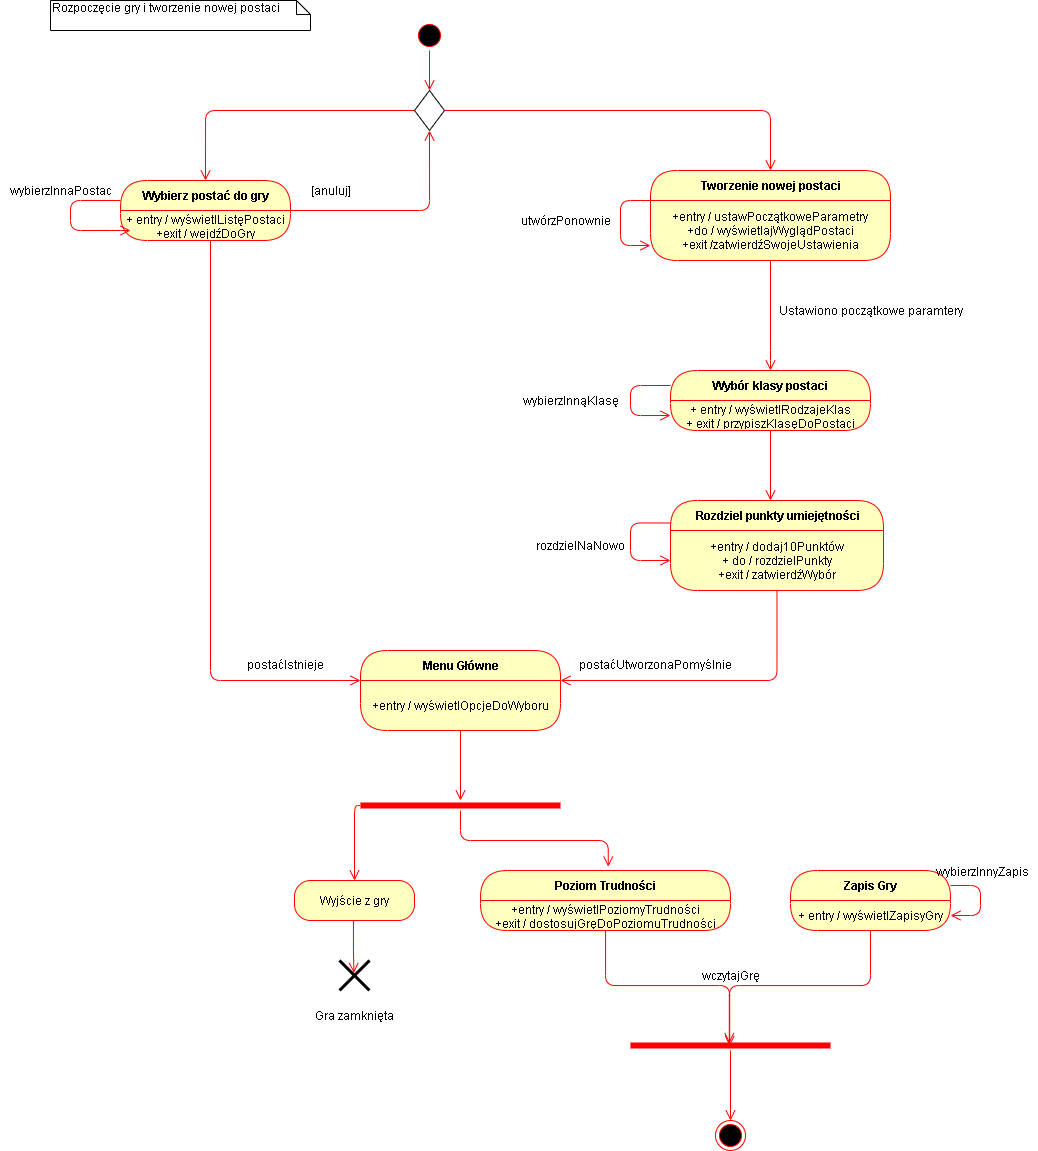

The diagram above was exported from draw.io. Its source (the exported page's mxGraphModel, read from the mxfile embedded in the PNG):
<mxGraphModel dx="2500" dy="876" grid="1" gridSize="10" guides="1" tooltips="1" connect="1" arrows="1" fold="1" page="1" pageScale="1" pageWidth="827" pageHeight="1169" math="0" shadow="0">
  <root>
    <mxCell id="0" />
    <mxCell id="1" parent="0" />
    <mxCell id="oSwhfnFjqIHa9kRJ7eO8-1" value="" style="ellipse;html=1;shape=startState;fillColor=#000000;strokeColor=#ff0000;" vertex="1" parent="1">
      <mxGeometry x="384" y="30" width="30" height="30" as="geometry" />
    </mxCell>
    <mxCell id="oSwhfnFjqIHa9kRJ7eO8-2" value="" style="edgeStyle=orthogonalEdgeStyle;html=1;verticalAlign=bottom;endArrow=open;endSize=8;strokeColor=#ff0000;" edge="1" source="oSwhfnFjqIHa9kRJ7eO8-1" parent="1">
      <mxGeometry relative="1" as="geometry">
        <mxPoint x="399" y="100" as="targetPoint" />
      </mxGeometry>
    </mxCell>
    <mxCell id="oSwhfnFjqIHa9kRJ7eO8-14" style="edgeStyle=orthogonalEdgeStyle;rounded=1;orthogonalLoop=1;jettySize=auto;html=1;entryX=0.5;entryY=0;entryDx=0;entryDy=0;verticalAlign=bottom;strokeColor=#ff0000;endArrow=open;endSize=8;" edge="1" parent="1" source="oSwhfnFjqIHa9kRJ7eO8-3" target="oSwhfnFjqIHa9kRJ7eO8-6">
      <mxGeometry relative="1" as="geometry" />
    </mxCell>
    <mxCell id="oSwhfnFjqIHa9kRJ7eO8-20" style="edgeStyle=orthogonalEdgeStyle;rounded=1;orthogonalLoop=1;jettySize=auto;html=1;entryX=0.5;entryY=0;entryDx=0;entryDy=0;verticalAlign=bottom;strokeColor=#ff0000;endArrow=open;endSize=8;" edge="1" parent="1" source="oSwhfnFjqIHa9kRJ7eO8-3" target="oSwhfnFjqIHa9kRJ7eO8-17">
      <mxGeometry relative="1" as="geometry" />
    </mxCell>
    <mxCell id="oSwhfnFjqIHa9kRJ7eO8-3" value="" style="rhombus;whiteSpace=wrap;html=1;" vertex="1" parent="1">
      <mxGeometry x="384" y="100" width="30" height="40" as="geometry" />
    </mxCell>
    <mxCell id="oSwhfnFjqIHa9kRJ7eO8-8" value="" style="edgeStyle=orthogonalEdgeStyle;html=1;verticalAlign=bottom;endArrow=open;endSize=8;strokeColor=#ff0000;entryX=0;entryY=0;entryDx=0;entryDy=0;" edge="1" source="oSwhfnFjqIHa9kRJ7eO8-6" parent="1" target="oSwhfnFjqIHa9kRJ7eO8-40">
      <mxGeometry relative="1" as="geometry">
        <mxPoint x="175" y="650" as="targetPoint" />
        <Array as="points">
          <mxPoint x="180" y="690" />
        </Array>
      </mxGeometry>
    </mxCell>
    <mxCell id="oSwhfnFjqIHa9kRJ7eO8-9" value="Rozpoczęcie gry i tworzenie nowej postaci" style="shape=note;whiteSpace=wrap;html=1;size=14;verticalAlign=top;align=left;spacingTop=-6;" vertex="1" parent="1">
      <mxGeometry x="20" y="10" width="260" height="30" as="geometry" />
    </mxCell>
    <mxCell id="oSwhfnFjqIHa9kRJ7eO8-12" style="edgeStyle=orthogonalEdgeStyle;rounded=1;orthogonalLoop=1;jettySize=auto;html=1;entryX=0.5;entryY=1;entryDx=0;entryDy=0;verticalAlign=bottom;strokeColor=#ff0000;endArrow=open;endSize=8;" edge="1" parent="1" source="oSwhfnFjqIHa9kRJ7eO8-6" target="oSwhfnFjqIHa9kRJ7eO8-3">
      <mxGeometry relative="1" as="geometry" />
    </mxCell>
    <mxCell id="oSwhfnFjqIHa9kRJ7eO8-6" value="Wybierz postać do gry" style="swimlane;html=1;fontStyle=1;align=center;verticalAlign=middle;childLayout=stackLayout;horizontal=1;startSize=30;horizontalStack=0;resizeParent=0;resizeLast=1;container=0;fontColor=#000000;collapsible=0;rounded=1;arcSize=30;strokeColor=#ff0000;fillColor=#ffffc0;swimlaneFillColor=#ffffc0;dropTarget=0;" vertex="1" parent="1">
      <mxGeometry x="90" y="190" width="170" height="60" as="geometry" />
    </mxCell>
    <mxCell id="oSwhfnFjqIHa9kRJ7eO8-7" value="+ entry / wyświetlListęPostaci&lt;br&gt;+exit / wejdźDoGry" style="text;html=1;strokeColor=none;fillColor=none;align=center;verticalAlign=middle;spacingLeft=4;spacingRight=4;whiteSpace=wrap;overflow=hidden;rotatable=0;fontColor=#000000;" vertex="1" parent="oSwhfnFjqIHa9kRJ7eO8-6">
      <mxGeometry y="30" width="170" height="30" as="geometry" />
    </mxCell>
    <mxCell id="oSwhfnFjqIHa9kRJ7eO8-10" style="edgeStyle=orthogonalEdgeStyle;rounded=1;orthogonalLoop=1;jettySize=auto;html=1;verticalAlign=bottom;strokeColor=#ff0000;endArrow=open;endSize=8;" edge="1" parent="oSwhfnFjqIHa9kRJ7eO8-6" source="oSwhfnFjqIHa9kRJ7eO8-6">
      <mxGeometry relative="1" as="geometry">
        <mxPoint x="10" y="50" as="targetPoint" />
        <Array as="points">
          <mxPoint x="-50" y="20" />
          <mxPoint x="-50" y="50" />
          <mxPoint y="50" />
        </Array>
      </mxGeometry>
    </mxCell>
    <mxCell id="oSwhfnFjqIHa9kRJ7eO8-11" value="wybierzInnaPostac" style="text;html=1;align=center;verticalAlign=middle;resizable=0;points=[];autosize=1;" vertex="1" parent="1">
      <mxGeometry x="-30" y="190" width="120" height="20" as="geometry" />
    </mxCell>
    <mxCell id="oSwhfnFjqIHa9kRJ7eO8-13" value="[anuluj]" style="text;html=1;align=center;verticalAlign=middle;resizable=0;points=[];autosize=1;" vertex="1" parent="1">
      <mxGeometry x="270" y="190" width="60" height="20" as="geometry" />
    </mxCell>
    <mxCell id="oSwhfnFjqIHa9kRJ7eO8-19" value="" style="edgeStyle=orthogonalEdgeStyle;html=1;verticalAlign=bottom;endArrow=open;endSize=8;strokeColor=#ff0000;" edge="1" source="oSwhfnFjqIHa9kRJ7eO8-17" parent="1">
      <mxGeometry relative="1" as="geometry">
        <mxPoint x="740" y="380" as="targetPoint" />
        <Array as="points">
          <mxPoint x="740" y="370" />
        </Array>
      </mxGeometry>
    </mxCell>
    <mxCell id="oSwhfnFjqIHa9kRJ7eO8-17" value="Tworzenie nowej postaci" style="swimlane;html=1;fontStyle=1;align=center;verticalAlign=middle;childLayout=stackLayout;horizontal=1;startSize=30;horizontalStack=0;resizeParent=0;resizeLast=1;container=0;fontColor=#000000;collapsible=0;rounded=1;arcSize=30;strokeColor=#ff0000;fillColor=#ffffc0;swimlaneFillColor=#ffffc0;dropTarget=0;" vertex="1" parent="1">
      <mxGeometry x="620" y="180" width="240" height="90" as="geometry" />
    </mxCell>
    <mxCell id="oSwhfnFjqIHa9kRJ7eO8-18" value="+entry / ustawPoczątkoweParametry&lt;br&gt;+do / wyświetlajWyglądPostaci&lt;br&gt;+exit /zatwierdźSwojeUstawienia" style="text;html=1;strokeColor=none;fillColor=none;align=center;verticalAlign=middle;spacingLeft=4;spacingRight=4;whiteSpace=wrap;overflow=hidden;rotatable=0;fontColor=#000000;" vertex="1" parent="oSwhfnFjqIHa9kRJ7eO8-17">
      <mxGeometry y="30" width="240" height="60" as="geometry" />
    </mxCell>
    <mxCell id="oSwhfnFjqIHa9kRJ7eO8-22" style="edgeStyle=orthogonalEdgeStyle;rounded=1;orthogonalLoop=1;jettySize=auto;html=1;exitX=0;exitY=0;exitDx=0;exitDy=0;entryX=0;entryY=0.75;entryDx=0;entryDy=0;verticalAlign=bottom;strokeColor=#ff0000;endArrow=open;endSize=8;" edge="1" parent="oSwhfnFjqIHa9kRJ7eO8-17" source="oSwhfnFjqIHa9kRJ7eO8-18" target="oSwhfnFjqIHa9kRJ7eO8-18">
      <mxGeometry relative="1" as="geometry">
        <Array as="points">
          <mxPoint x="-30" y="30" />
          <mxPoint x="-30" y="75" />
        </Array>
      </mxGeometry>
    </mxCell>
    <mxCell id="oSwhfnFjqIHa9kRJ7eO8-24" value="utwórzPonownie" style="text;html=1;align=center;verticalAlign=middle;resizable=0;points=[];autosize=1;" vertex="1" parent="1">
      <mxGeometry x="480" y="220" width="110" height="20" as="geometry" />
    </mxCell>
    <mxCell id="oSwhfnFjqIHa9kRJ7eO8-27" value="" style="edgeStyle=orthogonalEdgeStyle;html=1;verticalAlign=bottom;endArrow=open;endSize=8;strokeColor=#ff0000;" edge="1" source="oSwhfnFjqIHa9kRJ7eO8-25" parent="1">
      <mxGeometry relative="1" as="geometry">
        <mxPoint x="740" y="510" as="targetPoint" />
      </mxGeometry>
    </mxCell>
    <mxCell id="oSwhfnFjqIHa9kRJ7eO8-25" value="Wybór klasy postaci" style="swimlane;html=1;fontStyle=1;align=center;verticalAlign=middle;childLayout=stackLayout;horizontal=1;startSize=30;horizontalStack=0;resizeParent=0;resizeLast=1;container=0;fontColor=#000000;collapsible=0;rounded=1;arcSize=30;strokeColor=#ff0000;fillColor=#ffffc0;swimlaneFillColor=#ffffc0;dropTarget=0;" vertex="1" parent="1">
      <mxGeometry x="640" y="380" width="200" height="60" as="geometry" />
    </mxCell>
    <mxCell id="oSwhfnFjqIHa9kRJ7eO8-26" value="+ entry / wyświetlRodzajeKlas&lt;br&gt;+ exit / przypiszKlasęDoPostaci&lt;br&gt;" style="text;html=1;strokeColor=none;fillColor=none;align=center;verticalAlign=middle;spacingLeft=4;spacingRight=4;whiteSpace=wrap;overflow=hidden;rotatable=0;fontColor=#000000;" vertex="1" parent="oSwhfnFjqIHa9kRJ7eO8-25">
      <mxGeometry y="30" width="200" height="30" as="geometry" />
    </mxCell>
    <mxCell id="oSwhfnFjqIHa9kRJ7eO8-29" style="edgeStyle=orthogonalEdgeStyle;rounded=1;orthogonalLoop=1;jettySize=auto;html=1;exitX=0;exitY=0.25;exitDx=0;exitDy=0;entryX=0;entryY=0.5;entryDx=0;entryDy=0;verticalAlign=bottom;strokeColor=#ff0000;endArrow=open;endSize=8;" edge="1" parent="oSwhfnFjqIHa9kRJ7eO8-25" source="oSwhfnFjqIHa9kRJ7eO8-25" target="oSwhfnFjqIHa9kRJ7eO8-26">
      <mxGeometry relative="1" as="geometry">
        <Array as="points">
          <mxPoint x="-40" y="15" />
          <mxPoint x="-40" y="45" />
        </Array>
      </mxGeometry>
    </mxCell>
    <mxCell id="oSwhfnFjqIHa9kRJ7eO8-28" value="Ustawiono początkowe paramtery" style="text;html=1;align=center;verticalAlign=middle;resizable=0;points=[];autosize=1;" vertex="1" parent="1">
      <mxGeometry x="740" y="310" width="200" height="20" as="geometry" />
    </mxCell>
    <mxCell id="oSwhfnFjqIHa9kRJ7eO8-30" value="wybierzInnąKlasę" style="text;html=1;align=center;verticalAlign=middle;resizable=0;points=[];autosize=1;" vertex="1" parent="1">
      <mxGeometry x="485" y="400" width="110" height="20" as="geometry" />
    </mxCell>
    <mxCell id="oSwhfnFjqIHa9kRJ7eO8-34" value="" style="edgeStyle=orthogonalEdgeStyle;html=1;verticalAlign=bottom;endArrow=open;endSize=8;strokeColor=#ff0000;entryX=1;entryY=0;entryDx=0;entryDy=0;" edge="1" source="oSwhfnFjqIHa9kRJ7eO8-32" parent="1" target="oSwhfnFjqIHa9kRJ7eO8-40">
      <mxGeometry relative="1" as="geometry">
        <mxPoint x="747" y="630" as="targetPoint" />
        <Array as="points">
          <mxPoint x="747" y="690" />
        </Array>
      </mxGeometry>
    </mxCell>
    <mxCell id="oSwhfnFjqIHa9kRJ7eO8-32" value="Rozdziel punkty umiejętności" style="swimlane;html=1;fontStyle=1;align=center;verticalAlign=middle;childLayout=stackLayout;horizontal=1;startSize=30;horizontalStack=0;resizeParent=0;resizeLast=1;container=0;fontColor=#000000;collapsible=0;rounded=1;arcSize=30;strokeColor=#ff0000;fillColor=#ffffc0;swimlaneFillColor=#ffffc0;dropTarget=0;" vertex="1" parent="1">
      <mxGeometry x="640" y="510" width="213" height="90" as="geometry" />
    </mxCell>
    <mxCell id="oSwhfnFjqIHa9kRJ7eO8-33" value="+entry / dodaj10Punktów&lt;br&gt;+ do / rozdzielPunkty&lt;br&gt;+exit / zatwierdźWybór" style="text;html=1;strokeColor=none;fillColor=none;align=center;verticalAlign=middle;spacingLeft=4;spacingRight=4;whiteSpace=wrap;overflow=hidden;rotatable=0;fontColor=#000000;" vertex="1" parent="oSwhfnFjqIHa9kRJ7eO8-32">
      <mxGeometry y="30" width="213" height="60" as="geometry" />
    </mxCell>
    <mxCell id="oSwhfnFjqIHa9kRJ7eO8-35" style="edgeStyle=orthogonalEdgeStyle;rounded=1;orthogonalLoop=1;jettySize=auto;html=1;exitX=0;exitY=0.25;exitDx=0;exitDy=0;entryX=0;entryY=0.5;entryDx=0;entryDy=0;verticalAlign=bottom;strokeColor=#ff0000;endArrow=open;endSize=8;" edge="1" parent="oSwhfnFjqIHa9kRJ7eO8-32" source="oSwhfnFjqIHa9kRJ7eO8-32" target="oSwhfnFjqIHa9kRJ7eO8-33">
      <mxGeometry relative="1" as="geometry">
        <Array as="points">
          <mxPoint x="-40" y="23" />
          <mxPoint x="-40" y="60" />
        </Array>
      </mxGeometry>
    </mxCell>
    <mxCell id="oSwhfnFjqIHa9kRJ7eO8-36" value="rozdzielNaNowo" style="text;html=1;align=center;verticalAlign=middle;resizable=0;points=[];autosize=1;" vertex="1" parent="1">
      <mxGeometry x="500" y="545" width="100" height="20" as="geometry" />
    </mxCell>
    <mxCell id="oSwhfnFjqIHa9kRJ7eO8-41" value="" style="edgeStyle=orthogonalEdgeStyle;html=1;verticalAlign=bottom;endArrow=open;endSize=8;strokeColor=#ff0000;" edge="1" source="oSwhfnFjqIHa9kRJ7eO8-39" parent="1" target="oSwhfnFjqIHa9kRJ7eO8-44">
      <mxGeometry relative="1" as="geometry">
        <mxPoint x="410" y="780" as="targetPoint" />
      </mxGeometry>
    </mxCell>
    <mxCell id="oSwhfnFjqIHa9kRJ7eO8-39" value="Menu Główne" style="swimlane;html=1;fontStyle=1;align=center;verticalAlign=middle;childLayout=stackLayout;horizontal=1;startSize=30;horizontalStack=0;resizeParent=0;resizeLast=1;container=0;fontColor=#000000;collapsible=0;rounded=1;arcSize=30;strokeColor=#ff0000;fillColor=#ffffc0;swimlaneFillColor=#ffffc0;dropTarget=0;" vertex="1" parent="1">
      <mxGeometry x="330" y="660" width="200" height="80" as="geometry" />
    </mxCell>
    <mxCell id="oSwhfnFjqIHa9kRJ7eO8-40" value="+entry / wyświetlOpcjeDoWyboru" style="text;html=1;strokeColor=none;fillColor=none;align=center;verticalAlign=middle;spacingLeft=4;spacingRight=4;whiteSpace=wrap;overflow=hidden;rotatable=0;fontColor=#000000;" vertex="1" parent="oSwhfnFjqIHa9kRJ7eO8-39">
      <mxGeometry y="30" width="200" height="50" as="geometry" />
    </mxCell>
    <mxCell id="oSwhfnFjqIHa9kRJ7eO8-42" value="postaćUtworzonaPomyślnie" style="text;html=1;align=center;verticalAlign=middle;resizable=0;points=[];autosize=1;" vertex="1" parent="1">
      <mxGeometry x="540" y="664" width="170" height="20" as="geometry" />
    </mxCell>
    <mxCell id="oSwhfnFjqIHa9kRJ7eO8-43" value="postaćIstnieje" style="text;html=1;align=center;verticalAlign=middle;resizable=0;points=[];autosize=1;" vertex="1" parent="1">
      <mxGeometry x="210" y="664" width="90" height="20" as="geometry" />
    </mxCell>
    <mxCell id="oSwhfnFjqIHa9kRJ7eO8-51" style="edgeStyle=orthogonalEdgeStyle;rounded=1;orthogonalLoop=1;jettySize=auto;html=1;entryX=0.5;entryY=0;entryDx=0;entryDy=0;verticalAlign=bottom;strokeColor=#ff0000;endArrow=open;endSize=8;" edge="1" parent="1" source="oSwhfnFjqIHa9kRJ7eO8-44" target="oSwhfnFjqIHa9kRJ7eO8-49">
      <mxGeometry relative="1" as="geometry">
        <Array as="points">
          <mxPoint x="324" y="815" />
        </Array>
      </mxGeometry>
    </mxCell>
    <mxCell id="oSwhfnFjqIHa9kRJ7eO8-59" style="edgeStyle=orthogonalEdgeStyle;rounded=1;orthogonalLoop=1;jettySize=auto;html=1;entryX=0.511;entryY=-0.064;entryDx=0;entryDy=0;entryPerimeter=0;verticalAlign=bottom;strokeColor=#ff0000;endArrow=open;endSize=8;" edge="1" parent="1" source="oSwhfnFjqIHa9kRJ7eO8-44" target="oSwhfnFjqIHa9kRJ7eO8-56">
      <mxGeometry relative="1" as="geometry">
        <Array as="points">
          <mxPoint x="430" y="850" />
          <mxPoint x="578" y="850" />
        </Array>
      </mxGeometry>
    </mxCell>
    <mxCell id="oSwhfnFjqIHa9kRJ7eO8-44" value="" style="shape=line;html=1;strokeWidth=6;strokeColor=#ff0000;" vertex="1" parent="1">
      <mxGeometry x="330" y="810" width="200" height="10" as="geometry" />
    </mxCell>
    <mxCell id="oSwhfnFjqIHa9kRJ7eO8-54" style="edgeStyle=orthogonalEdgeStyle;rounded=1;orthogonalLoop=1;jettySize=auto;html=1;entryX=0.481;entryY=0.416;entryDx=0;entryDy=0;entryPerimeter=0;verticalAlign=bottom;strokeColor=#ff0000;endArrow=open;endSize=8;" edge="1" parent="1" source="oSwhfnFjqIHa9kRJ7eO8-49" target="oSwhfnFjqIHa9kRJ7eO8-52">
      <mxGeometry relative="1" as="geometry">
        <Array as="points">
          <mxPoint x="323" y="960" />
          <mxPoint x="323" y="960" />
        </Array>
      </mxGeometry>
    </mxCell>
    <mxCell id="oSwhfnFjqIHa9kRJ7eO8-49" value="Wyjście z gry" style="rounded=1;whiteSpace=wrap;html=1;arcSize=40;fontColor=#000000;fillColor=#ffffc0;strokeColor=#ff0000;" vertex="1" parent="1">
      <mxGeometry x="264" y="890" width="120" height="40" as="geometry" />
    </mxCell>
    <mxCell id="oSwhfnFjqIHa9kRJ7eO8-52" value="" style="shape=umlDestroy;whiteSpace=wrap;html=1;strokeWidth=3;" vertex="1" parent="1">
      <mxGeometry x="309" y="970" width="30" height="30" as="geometry" />
    </mxCell>
    <mxCell id="oSwhfnFjqIHa9kRJ7eO8-55" value="Gra zamknięta" style="text;html=1;align=center;verticalAlign=middle;resizable=0;points=[];autosize=1;" vertex="1" parent="1">
      <mxGeometry x="279" y="1015" width="90" height="20" as="geometry" />
    </mxCell>
    <mxCell id="oSwhfnFjqIHa9kRJ7eO8-69" style="edgeStyle=orthogonalEdgeStyle;rounded=1;orthogonalLoop=1;jettySize=auto;html=1;entryX=0.496;entryY=0.541;entryDx=0;entryDy=0;entryPerimeter=0;verticalAlign=bottom;strokeColor=#ff0000;endArrow=open;endSize=8;" edge="1" parent="1" source="oSwhfnFjqIHa9kRJ7eO8-56" target="oSwhfnFjqIHa9kRJ7eO8-67">
      <mxGeometry relative="1" as="geometry" />
    </mxCell>
    <mxCell id="oSwhfnFjqIHa9kRJ7eO8-56" value="Poziom Trudności" style="swimlane;html=1;fontStyle=1;align=center;verticalAlign=middle;childLayout=stackLayout;horizontal=1;startSize=30;horizontalStack=0;resizeParent=0;resizeLast=1;container=0;fontColor=#000000;collapsible=0;rounded=1;arcSize=30;strokeColor=#ff0000;fillColor=#ffffc0;swimlaneFillColor=#ffffc0;dropTarget=0;" vertex="1" parent="1">
      <mxGeometry x="450" y="880" width="250" height="60" as="geometry" />
    </mxCell>
    <mxCell id="oSwhfnFjqIHa9kRJ7eO8-57" value="+entry / wyświetlPoziomyTrudności&lt;br&gt;+exit / dostosujGręDoPoziomuTrudności" style="text;html=1;strokeColor=none;fillColor=none;align=center;verticalAlign=middle;spacingLeft=4;spacingRight=4;whiteSpace=wrap;overflow=hidden;rotatable=0;fontColor=#000000;" vertex="1" parent="oSwhfnFjqIHa9kRJ7eO8-56">
      <mxGeometry y="30" width="250" height="30" as="geometry" />
    </mxCell>
    <mxCell id="oSwhfnFjqIHa9kRJ7eO8-62" value="Zapis Gry" style="swimlane;html=1;fontStyle=1;align=center;verticalAlign=middle;childLayout=stackLayout;horizontal=1;startSize=30;horizontalStack=0;resizeParent=0;resizeLast=1;container=0;fontColor=#000000;collapsible=0;rounded=1;arcSize=30;strokeColor=#ff0000;fillColor=#ffffc0;swimlaneFillColor=#ffffc0;dropTarget=0;" vertex="1" parent="1">
      <mxGeometry x="760" y="880" width="160" height="60" as="geometry" />
    </mxCell>
    <mxCell id="oSwhfnFjqIHa9kRJ7eO8-63" value="+ entry / wyświetlZapisyGry&lt;br&gt;" style="text;html=1;strokeColor=none;fillColor=none;align=center;verticalAlign=middle;spacingLeft=4;spacingRight=4;whiteSpace=wrap;overflow=hidden;rotatable=0;fontColor=#000000;" vertex="1" parent="oSwhfnFjqIHa9kRJ7eO8-62">
      <mxGeometry y="30" width="160" height="30" as="geometry" />
    </mxCell>
    <mxCell id="oSwhfnFjqIHa9kRJ7eO8-65" style="edgeStyle=orthogonalEdgeStyle;rounded=1;orthogonalLoop=1;jettySize=auto;html=1;exitX=1;exitY=0.25;exitDx=0;exitDy=0;entryX=1;entryY=0.5;entryDx=0;entryDy=0;verticalAlign=bottom;strokeColor=#ff0000;endArrow=open;endSize=8;" edge="1" parent="oSwhfnFjqIHa9kRJ7eO8-62" source="oSwhfnFjqIHa9kRJ7eO8-62" target="oSwhfnFjqIHa9kRJ7eO8-63">
      <mxGeometry relative="1" as="geometry">
        <Array as="points">
          <mxPoint x="190" y="15" />
          <mxPoint x="190" y="45" />
        </Array>
      </mxGeometry>
    </mxCell>
    <mxCell id="oSwhfnFjqIHa9kRJ7eO8-66" value="wybierzInnyZapis" style="text;html=1;align=center;verticalAlign=middle;resizable=0;points=[];autosize=1;" vertex="1" parent="1">
      <mxGeometry x="897" y="871" width="110" height="20" as="geometry" />
    </mxCell>
    <mxCell id="oSwhfnFjqIHa9kRJ7eO8-67" value="" style="shape=line;html=1;strokeWidth=6;strokeColor=#ff0000;" vertex="1" parent="1">
      <mxGeometry x="600" y="1050" width="200" height="10" as="geometry" />
    </mxCell>
    <mxCell id="oSwhfnFjqIHa9kRJ7eO8-68" value="" style="edgeStyle=orthogonalEdgeStyle;html=1;verticalAlign=bottom;endArrow=open;endSize=8;strokeColor=#ff0000;" edge="1" source="oSwhfnFjqIHa9kRJ7eO8-67" parent="1">
      <mxGeometry relative="1" as="geometry">
        <mxPoint x="700" y="1130" as="targetPoint" />
      </mxGeometry>
    </mxCell>
    <mxCell id="oSwhfnFjqIHa9kRJ7eO8-70" style="edgeStyle=orthogonalEdgeStyle;rounded=1;orthogonalLoop=1;jettySize=auto;html=1;entryX=0.494;entryY=0.269;entryDx=0;entryDy=0;entryPerimeter=0;verticalAlign=bottom;strokeColor=#ff0000;endArrow=open;endSize=8;" edge="1" parent="1" source="oSwhfnFjqIHa9kRJ7eO8-63" target="oSwhfnFjqIHa9kRJ7eO8-67">
      <mxGeometry relative="1" as="geometry" />
    </mxCell>
    <mxCell id="oSwhfnFjqIHa9kRJ7eO8-71" value="wczytajGrę" style="text;html=1;align=center;verticalAlign=middle;resizable=0;points=[];autosize=1;" vertex="1" parent="1">
      <mxGeometry x="665" y="975" width="70" height="20" as="geometry" />
    </mxCell>
    <mxCell id="oSwhfnFjqIHa9kRJ7eO8-72" value="" style="ellipse;html=1;shape=endState;fillColor=#000000;strokeColor=#ff0000;" vertex="1" parent="1">
      <mxGeometry x="685" y="1130" width="30" height="30" as="geometry" />
    </mxCell>
  </root>
</mxGraphModel>